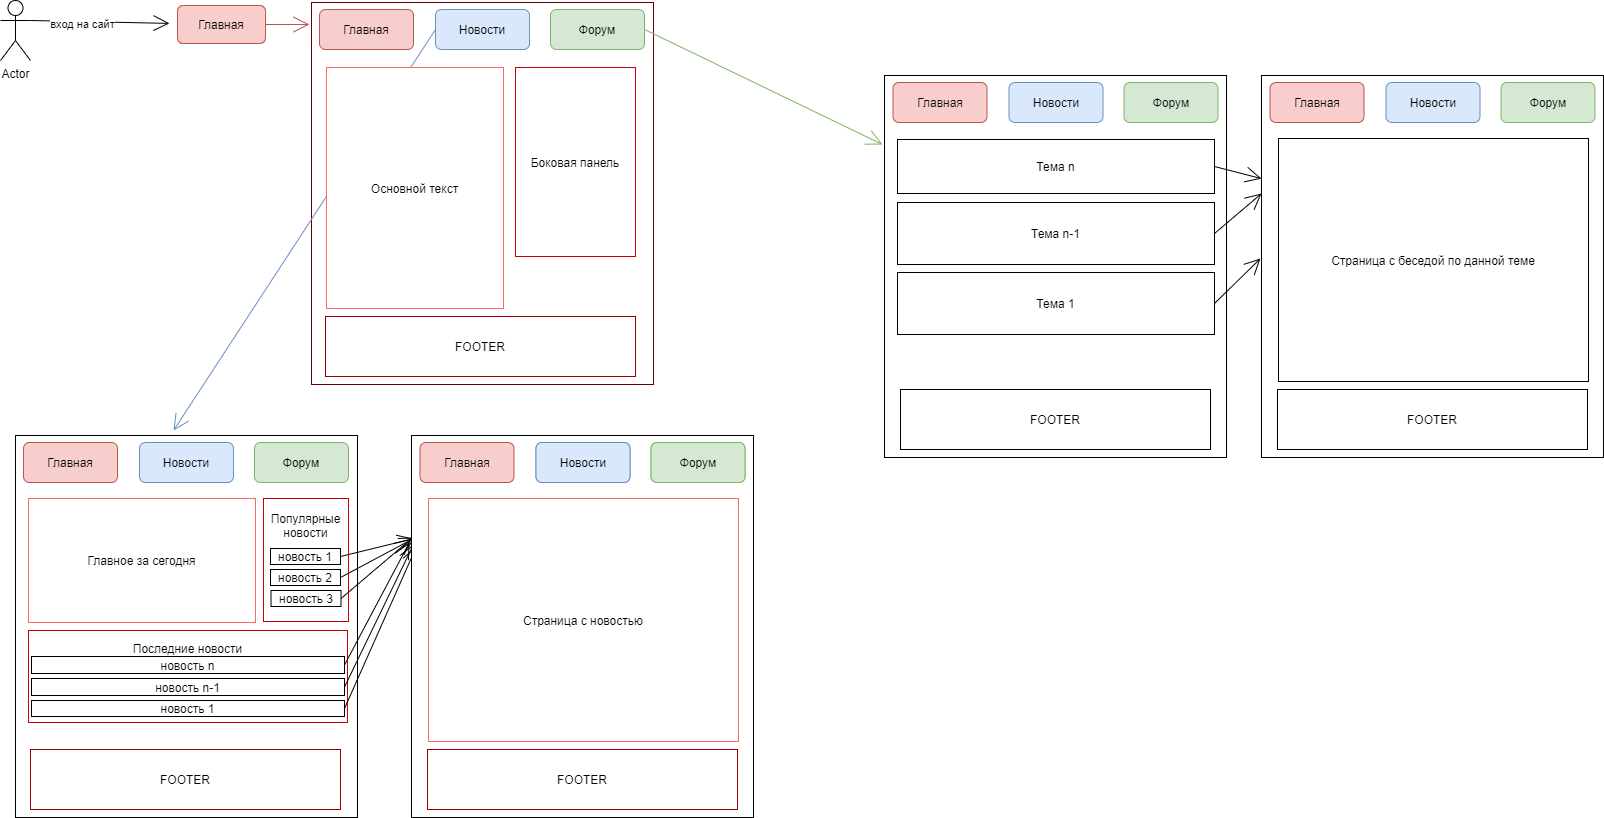

The diagram above was exported from draw.io. Its source (the exported page's mxGraphModel, read from the mxfile embedded in the PNG):
<mxGraphModel dx="2249" dy="1933" grid="0" gridSize="10" guides="1" tooltips="1" connect="1" arrows="1" fold="1" page="1" pageScale="1" pageWidth="827" pageHeight="1169" math="0" shadow="0">
  <root>
    <mxCell id="0" />
    <mxCell id="1" parent="0" />
    <mxCell id="Z32YWCErlfc_Y4S0Vm6A-4" style="edgeStyle=none;curved=1;rounded=0;orthogonalLoop=1;jettySize=auto;html=1;exitX=1;exitY=0.3333333333333333;exitDx=0;exitDy=0;exitPerimeter=0;endArrow=open;startSize=14;endSize=14;sourcePerimeterSpacing=8;targetPerimeterSpacing=8;" parent="1" source="Z32YWCErlfc_Y4S0Vm6A-1" target="Z32YWCErlfc_Y4S0Vm6A-20" edge="1">
      <mxGeometry relative="1" as="geometry">
        <mxPoint x="-667" y="-1143" as="targetPoint" />
      </mxGeometry>
    </mxCell>
    <mxCell id="Z32YWCErlfc_Y4S0Vm6A-8" value="вход на сайт" style="edgeLabel;html=1;align=center;verticalAlign=middle;resizable=0;points=[];" parent="Z32YWCErlfc_Y4S0Vm6A-4" vertex="1" connectable="0">
      <mxGeometry x="-0.2542" y="-2" relative="1" as="geometry">
        <mxPoint as="offset" />
      </mxGeometry>
    </mxCell>
    <mxCell id="Z32YWCErlfc_Y4S0Vm6A-1" value="Actor" style="shape=umlActor;verticalLabelPosition=bottom;verticalAlign=top;html=1;outlineConnect=0;hachureGap=4;pointerEvents=0;" parent="1" vertex="1">
      <mxGeometry x="-821" y="-1165" width="30" height="60" as="geometry" />
    </mxCell>
    <mxCell id="Z32YWCErlfc_Y4S0Vm6A-9" value="" style="rounded=0;whiteSpace=wrap;html=1;hachureGap=4;pointerEvents=0;strokeColor=#660000;" parent="1" vertex="1">
      <mxGeometry x="-510" y="-1163" width="342" height="382" as="geometry" />
    </mxCell>
    <mxCell id="Z32YWCErlfc_Y4S0Vm6A-12" value="Главная" style="rounded=1;whiteSpace=wrap;html=1;hachureGap=4;pointerEvents=0;fillColor=#f8cecc;strokeColor=#b85450;" parent="1" vertex="1">
      <mxGeometry x="-502" y="-1156" width="94" height="40" as="geometry" />
    </mxCell>
    <mxCell id="Z32YWCErlfc_Y4S0Vm6A-14" value="Новости" style="rounded=1;whiteSpace=wrap;html=1;hachureGap=4;pointerEvents=0;fillColor=#dae8fc;strokeColor=#6c8ebf;" parent="1" vertex="1">
      <mxGeometry x="-386" y="-1156" width="94" height="40" as="geometry" />
    </mxCell>
    <mxCell id="Z32YWCErlfc_Y4S0Vm6A-59" style="edgeStyle=none;curved=1;rounded=0;orthogonalLoop=1;jettySize=auto;html=1;exitX=1;exitY=0.5;exitDx=0;exitDy=0;endArrow=open;startSize=14;endSize=14;sourcePerimeterSpacing=8;targetPerimeterSpacing=8;fillColor=#d5e8d4;strokeColor=#82b366;" parent="1" source="Z32YWCErlfc_Y4S0Vm6A-15" edge="1">
      <mxGeometry relative="1" as="geometry">
        <mxPoint x="61" y="-1021" as="targetPoint" />
      </mxGeometry>
    </mxCell>
    <mxCell id="Z32YWCErlfc_Y4S0Vm6A-15" value="Форум" style="rounded=1;whiteSpace=wrap;html=1;hachureGap=4;pointerEvents=0;fillColor=#d5e8d4;strokeColor=#82b366;" parent="1" vertex="1">
      <mxGeometry x="-271" y="-1156" width="94" height="40" as="geometry" />
    </mxCell>
    <mxCell id="Z32YWCErlfc_Y4S0Vm6A-35" style="edgeStyle=none;curved=1;rounded=0;orthogonalLoop=1;jettySize=auto;html=1;exitX=0;exitY=0.5;exitDx=0;exitDy=0;endArrow=open;startSize=14;endSize=14;sourcePerimeterSpacing=8;targetPerimeterSpacing=8;fillColor=#dae8fc;strokeColor=#6c8ebf;entryX=0.462;entryY=-0.013;entryDx=0;entryDy=0;entryPerimeter=0;" parent="1" source="Z32YWCErlfc_Y4S0Vm6A-14" target="Z32YWCErlfc_Y4S0Vm6A-25" edge="1">
      <mxGeometry relative="1" as="geometry">
        <mxPoint x="-771" y="-735" as="targetPoint" />
      </mxGeometry>
    </mxCell>
    <mxCell id="Z32YWCErlfc_Y4S0Vm6A-17" value="Основной текст" style="rounded=0;whiteSpace=wrap;html=1;hachureGap=4;pointerEvents=0;strokeColor=#FF6666;" parent="1" vertex="1">
      <mxGeometry x="-495" y="-1098" width="177" height="241" as="geometry" />
    </mxCell>
    <mxCell id="Z32YWCErlfc_Y4S0Vm6A-18" value="Боковая панель" style="rounded=0;whiteSpace=wrap;html=1;hachureGap=4;pointerEvents=0;strokeColor=#CC0000;" parent="1" vertex="1">
      <mxGeometry x="-306" y="-1098" width="120" height="189" as="geometry" />
    </mxCell>
    <mxCell id="Z32YWCErlfc_Y4S0Vm6A-19" value="FOOTER" style="rounded=0;whiteSpace=wrap;html=1;hachureGap=4;pointerEvents=0;strokeColor=#990000;" parent="1" vertex="1">
      <mxGeometry x="-496" y="-849" width="310" height="60" as="geometry" />
    </mxCell>
    <mxCell id="Z32YWCErlfc_Y4S0Vm6A-32" style="edgeStyle=none;curved=1;rounded=0;orthogonalLoop=1;jettySize=auto;html=1;exitX=1;exitY=0.5;exitDx=0;exitDy=0;endArrow=open;startSize=14;endSize=14;sourcePerimeterSpacing=8;targetPerimeterSpacing=8;fillColor=#f8cecc;strokeColor=#b85450;" parent="1" source="Z32YWCErlfc_Y4S0Vm6A-20" edge="1">
      <mxGeometry relative="1" as="geometry">
        <mxPoint x="-512" y="-1141" as="targetPoint" />
      </mxGeometry>
    </mxCell>
    <mxCell id="Z32YWCErlfc_Y4S0Vm6A-20" value="Главная" style="rounded=1;whiteSpace=wrap;html=1;hachureGap=4;pointerEvents=0;fillColor=#f8cecc;strokeColor=#b85450;" parent="1" vertex="1">
      <mxGeometry x="-644" y="-1160" width="88" height="38" as="geometry" />
    </mxCell>
    <mxCell id="Z32YWCErlfc_Y4S0Vm6A-25" value="" style="rounded=0;whiteSpace=wrap;html=1;hachureGap=4;pointerEvents=0;" parent="1" vertex="1">
      <mxGeometry x="-806" y="-730" width="342" height="382" as="geometry" />
    </mxCell>
    <mxCell id="Z32YWCErlfc_Y4S0Vm6A-26" value="Главная" style="rounded=1;whiteSpace=wrap;html=1;hachureGap=4;pointerEvents=0;fillColor=#f8cecc;strokeColor=#b85450;" parent="1" vertex="1">
      <mxGeometry x="-798" y="-723" width="94" height="40" as="geometry" />
    </mxCell>
    <mxCell id="Z32YWCErlfc_Y4S0Vm6A-27" value="Новости" style="rounded=1;whiteSpace=wrap;html=1;hachureGap=4;pointerEvents=0;fillColor=#dae8fc;strokeColor=#6c8ebf;" parent="1" vertex="1">
      <mxGeometry x="-682" y="-723" width="94" height="40" as="geometry" />
    </mxCell>
    <mxCell id="Z32YWCErlfc_Y4S0Vm6A-28" value="Форум" style="rounded=1;whiteSpace=wrap;html=1;hachureGap=4;pointerEvents=0;fillColor=#d5e8d4;strokeColor=#82b366;" parent="1" vertex="1">
      <mxGeometry x="-567" y="-723" width="94" height="40" as="geometry" />
    </mxCell>
    <mxCell id="Z32YWCErlfc_Y4S0Vm6A-34" value="FOOTER" style="rounded=0;whiteSpace=wrap;html=1;hachureGap=4;pointerEvents=0;strokeColor=#990000;" parent="1" vertex="1">
      <mxGeometry x="-791" y="-416" width="310" height="60" as="geometry" />
    </mxCell>
    <mxCell id="Z32YWCErlfc_Y4S0Vm6A-36" value="Главное за сегодня" style="rounded=0;whiteSpace=wrap;html=1;hachureGap=4;pointerEvents=0;strokeColor=#FF6666;" parent="1" vertex="1">
      <mxGeometry x="-793" y="-667" width="227" height="124" as="geometry" />
    </mxCell>
    <mxCell id="Z32YWCErlfc_Y4S0Vm6A-38" value="Популярные новости&lt;br&gt;&lt;br&gt;&lt;br&gt;&lt;br&gt;&lt;br&gt;&lt;br&gt;" style="rounded=0;whiteSpace=wrap;html=1;hachureGap=4;pointerEvents=0;strokeColor=#CC0000;" parent="1" vertex="1">
      <mxGeometry x="-558" y="-667" width="85" height="123" as="geometry" />
    </mxCell>
    <mxCell id="Z32YWCErlfc_Y4S0Vm6A-48" style="edgeStyle=none;curved=1;rounded=0;orthogonalLoop=1;jettySize=auto;html=1;exitX=1;exitY=0.5;exitDx=0;exitDy=0;entryX=0.006;entryY=0.27;entryDx=0;entryDy=0;entryPerimeter=0;endArrow=open;startSize=14;endSize=14;sourcePerimeterSpacing=8;targetPerimeterSpacing=8;" parent="1" source="Z32YWCErlfc_Y4S0Vm6A-39" target="Z32YWCErlfc_Y4S0Vm6A-47" edge="1">
      <mxGeometry relative="1" as="geometry" />
    </mxCell>
    <mxCell id="Z32YWCErlfc_Y4S0Vm6A-39" value="&lt;span style=&quot;color: rgba(0 , 0 , 0 , 0) ; font-family: monospace ; font-size: 0px&quot;&gt;%3CmxGraphModel%3E%3Croot%3E%3CmxCell%20id%3D%220%22%2F%3E%3CmxCell%20id%3D%221%22%20parent%3D%220%22%2F%3E%3CmxCell%20id%3D%222%22%20value%3D%22%D0%BD%D0%BE%D0%B2%D0%BE%D1%81%D1%82%D1%8C%203%22%20style%3D%22rounded%3D1%3BwhiteSpace%3Dwrap%3Bhtml%3D1%3Bsketch%3D0%3BhachureGap%3D4%3BpointerEvents%3D0%3BfontColor%3D%23E4FDE1%3BstrokeColor%3D%23028090%3BfillColor%3D%23F45B69%3B%22%20vertex%3D%221%22%20parent%3D%221%22%3E%3CmxGeometry%20x%3D%22134%22%20y%3D%22445%22%20width%3D%2279%22%20height%3D%2242%22%20as%3D%22geometry%22%2F%3E%3C%2FmxCell%3E%3C%2Froot%3E%3C%2FmxGraphModel%3E&lt;/span&gt;новость 1" style="rounded=0;whiteSpace=wrap;html=1;hachureGap=4;pointerEvents=0;" parent="1" vertex="1">
      <mxGeometry x="-551" y="-617" width="70" height="16" as="geometry" />
    </mxCell>
    <mxCell id="Z32YWCErlfc_Y4S0Vm6A-49" style="edgeStyle=none;curved=1;rounded=0;orthogonalLoop=1;jettySize=auto;html=1;exitX=1;exitY=0.5;exitDx=0;exitDy=0;endArrow=open;startSize=14;endSize=14;sourcePerimeterSpacing=8;targetPerimeterSpacing=8;" parent="1" source="Z32YWCErlfc_Y4S0Vm6A-40" edge="1">
      <mxGeometry relative="1" as="geometry">
        <mxPoint x="-406" y="-628" as="targetPoint" />
      </mxGeometry>
    </mxCell>
    <mxCell id="Z32YWCErlfc_Y4S0Vm6A-40" value="&lt;span style=&quot;color: rgba(0 , 0 , 0 , 0) ; font-family: monospace ; font-size: 0px&quot;&gt;%3CmxGraphModel%3E%3Croot%3E%3CmxCell%20id%3D%220%22%2F%3E%3CmxCell%20id%3D%221%22%20parent%3D%220%22%2F%3E%3CmxCell%20id%3D%222%22%20value%3D%22%D0%BD%D0%BE%D0%B2%D0%BE%D1%81%D1%82%D1%8C%203%22%20style%3D%22rounded%3D1%3BwhiteSpace%3Dwrap%3Bhtml%3D1%3Bsketch%3D0%3BhachureGap%3D4%3BpointerEvents%3D0%3BfontColor%3D%23E4FDE1%3BstrokeColor%3D%23028090%3BfillColor%3D%23F45B69%3B%22%20vertex%3D%221%22%20parent%3D%221%22%3E%3CmxGeometry%20x%3D%22134%22%20y%3D%22445%22%20width%3D%2279%22%20height%3D%2242%22%20as%3D%22geometry%22%2F%3E%3C%2FmxCell%3E%3C%2Froot%3E%3C%2FmxGraphModel%3E&lt;/span&gt;новость 2" style="rounded=0;whiteSpace=wrap;html=1;hachureGap=4;pointerEvents=0;" parent="1" vertex="1">
      <mxGeometry x="-551" y="-596" width="70" height="16" as="geometry" />
    </mxCell>
    <mxCell id="Z32YWCErlfc_Y4S0Vm6A-50" style="edgeStyle=none;curved=1;rounded=0;orthogonalLoop=1;jettySize=auto;html=1;exitX=1;exitY=0.5;exitDx=0;exitDy=0;entryX=0;entryY=0.27;entryDx=0;entryDy=0;entryPerimeter=0;endArrow=open;startSize=14;endSize=14;sourcePerimeterSpacing=8;targetPerimeterSpacing=8;" parent="1" source="Z32YWCErlfc_Y4S0Vm6A-41" target="Z32YWCErlfc_Y4S0Vm6A-47" edge="1">
      <mxGeometry relative="1" as="geometry" />
    </mxCell>
    <mxCell id="Z32YWCErlfc_Y4S0Vm6A-41" value="&lt;span style=&quot;color: rgba(0 , 0 , 0 , 0) ; font-family: monospace ; font-size: 0px&quot;&gt;%3CmxGraphModel%3E%3Croot%3E%3CmxCell%20id%3D%220%22%2F%3E%3CmxCell%20id%3D%221%22%20parent%3D%220%22%2F%3E%3CmxCell%20id%3D%222%22%20value%3D%22%D0%BD%D0%BE%D0%B2%D0%BE%D1%81%D1%82%D1%8C%203%22%20style%3D%22rounded%3D1%3BwhiteSpace%3Dwrap%3Bhtml%3D1%3Bsketch%3D0%3BhachureGap%3D4%3BpointerEvents%3D0%3BfontColor%3D%23E4FDE1%3BstrokeColor%3D%23028090%3BfillColor%3D%23F45B69%3B%22%20vertex%3D%221%22%20parent%3D%221%22%3E%3CmxGeometry%20x%3D%22134%22%20y%3D%22445%22%20width%3D%2279%22%20height%3D%2242%22%20as%3D%22geometry%22%2F%3E%3C%2FmxCell%3E%3C%2Froot%3E%3C%2FmxGraphModel%3E&lt;/span&gt;новость 3" style="rounded=0;whiteSpace=wrap;html=1;hachureGap=4;pointerEvents=0;" parent="1" vertex="1">
      <mxGeometry x="-550.5" y="-575" width="70" height="16" as="geometry" />
    </mxCell>
    <mxCell id="Z32YWCErlfc_Y4S0Vm6A-42" value="Последние новости&lt;br&gt;&lt;br&gt;&lt;br&gt;&lt;br&gt;&lt;br&gt;" style="rounded=0;whiteSpace=wrap;html=1;hachureGap=4;pointerEvents=0;strokeColor=#CC0000;" parent="1" vertex="1">
      <mxGeometry x="-793" y="-535" width="319" height="92" as="geometry" />
    </mxCell>
    <mxCell id="Z32YWCErlfc_Y4S0Vm6A-51" style="edgeStyle=none;curved=1;rounded=0;orthogonalLoop=1;jettySize=auto;html=1;exitX=1;exitY=0.5;exitDx=0;exitDy=0;entryX=-0.006;entryY=0.28;entryDx=0;entryDy=0;entryPerimeter=0;endArrow=open;startSize=14;endSize=14;sourcePerimeterSpacing=8;targetPerimeterSpacing=8;" parent="1" source="Z32YWCErlfc_Y4S0Vm6A-43" target="Z32YWCErlfc_Y4S0Vm6A-47" edge="1">
      <mxGeometry relative="1" as="geometry" />
    </mxCell>
    <mxCell id="Z32YWCErlfc_Y4S0Vm6A-43" value="новость n" style="rounded=0;whiteSpace=wrap;html=1;hachureGap=4;pointerEvents=0;" parent="1" vertex="1">
      <mxGeometry x="-790" y="-509" width="313" height="17" as="geometry" />
    </mxCell>
    <mxCell id="Z32YWCErlfc_Y4S0Vm6A-52" style="edgeStyle=none;curved=1;rounded=0;orthogonalLoop=1;jettySize=auto;html=1;exitX=1;exitY=0.5;exitDx=0;exitDy=0;entryX=0.006;entryY=0.285;entryDx=0;entryDy=0;entryPerimeter=0;endArrow=open;startSize=14;endSize=14;sourcePerimeterSpacing=8;targetPerimeterSpacing=8;" parent="1" source="Z32YWCErlfc_Y4S0Vm6A-44" target="Z32YWCErlfc_Y4S0Vm6A-47" edge="1">
      <mxGeometry relative="1" as="geometry" />
    </mxCell>
    <mxCell id="Z32YWCErlfc_Y4S0Vm6A-44" value="новость n-1" style="rounded=0;whiteSpace=wrap;html=1;hachureGap=4;pointerEvents=0;" parent="1" vertex="1">
      <mxGeometry x="-790" y="-487" width="313" height="17" as="geometry" />
    </mxCell>
    <mxCell id="Z32YWCErlfc_Y4S0Vm6A-53" style="edgeStyle=none;curved=1;rounded=0;orthogonalLoop=1;jettySize=auto;html=1;exitX=1;exitY=0.5;exitDx=0;exitDy=0;endArrow=open;startSize=14;endSize=14;sourcePerimeterSpacing=8;targetPerimeterSpacing=8;" parent="1" source="Z32YWCErlfc_Y4S0Vm6A-45" edge="1">
      <mxGeometry relative="1" as="geometry">
        <mxPoint x="-405" y="-619" as="targetPoint" />
      </mxGeometry>
    </mxCell>
    <mxCell id="Z32YWCErlfc_Y4S0Vm6A-45" value="новость 1" style="rounded=0;whiteSpace=wrap;html=1;hachureGap=4;pointerEvents=0;" parent="1" vertex="1">
      <mxGeometry x="-790" y="-465" width="313" height="16" as="geometry" />
    </mxCell>
    <mxCell id="Z32YWCErlfc_Y4S0Vm6A-47" value="" style="rounded=0;whiteSpace=wrap;html=1;hachureGap=4;pointerEvents=0;" parent="1" vertex="1">
      <mxGeometry x="-410" y="-730" width="342" height="382" as="geometry" />
    </mxCell>
    <mxCell id="Z32YWCErlfc_Y4S0Vm6A-54" value="Главная" style="rounded=1;whiteSpace=wrap;html=1;hachureGap=4;pointerEvents=0;fillColor=#f8cecc;strokeColor=#b85450;" parent="1" vertex="1">
      <mxGeometry x="-401.5" y="-723" width="94" height="40" as="geometry" />
    </mxCell>
    <mxCell id="Z32YWCErlfc_Y4S0Vm6A-55" value="Новости" style="rounded=1;whiteSpace=wrap;html=1;hachureGap=4;pointerEvents=0;fillColor=#dae8fc;strokeColor=#6c8ebf;" parent="1" vertex="1">
      <mxGeometry x="-285.5" y="-723" width="94" height="40" as="geometry" />
    </mxCell>
    <mxCell id="Z32YWCErlfc_Y4S0Vm6A-56" value="Форум" style="rounded=1;whiteSpace=wrap;html=1;hachureGap=4;pointerEvents=0;fillColor=#d5e8d4;strokeColor=#82b366;" parent="1" vertex="1">
      <mxGeometry x="-170.5" y="-723" width="94" height="40" as="geometry" />
    </mxCell>
    <mxCell id="Z32YWCErlfc_Y4S0Vm6A-57" value="Страница с новостью" style="rounded=0;whiteSpace=wrap;html=1;hachureGap=4;pointerEvents=0;" parent="1" vertex="1">
      <mxGeometry x="-393" y="-667" width="310" height="243" as="geometry" />
    </mxCell>
    <mxCell id="Z32YWCErlfc_Y4S0Vm6A-58" value="FOOTER" style="rounded=0;whiteSpace=wrap;html=1;hachureGap=4;pointerEvents=0;strokeColor=#990000;" parent="1" vertex="1">
      <mxGeometry x="-394" y="-416" width="310" height="60" as="geometry" />
    </mxCell>
    <mxCell id="Z32YWCErlfc_Y4S0Vm6A-61" value="" style="rounded=0;whiteSpace=wrap;html=1;hachureGap=4;pointerEvents=0;" parent="1" vertex="1">
      <mxGeometry x="63" y="-1090" width="342" height="382" as="geometry" />
    </mxCell>
    <mxCell id="Z32YWCErlfc_Y4S0Vm6A-62" value="Главная" style="rounded=1;whiteSpace=wrap;html=1;hachureGap=4;pointerEvents=0;fillColor=#f8cecc;strokeColor=#b85450;" parent="1" vertex="1">
      <mxGeometry x="71.5" y="-1083" width="94" height="40" as="geometry" />
    </mxCell>
    <mxCell id="Z32YWCErlfc_Y4S0Vm6A-63" value="Новости" style="rounded=1;whiteSpace=wrap;html=1;hachureGap=4;pointerEvents=0;fillColor=#dae8fc;strokeColor=#6c8ebf;" parent="1" vertex="1">
      <mxGeometry x="187.5" y="-1083" width="94" height="40" as="geometry" />
    </mxCell>
    <mxCell id="Z32YWCErlfc_Y4S0Vm6A-64" value="Форум" style="rounded=1;whiteSpace=wrap;html=1;hachureGap=4;pointerEvents=0;fillColor=#d5e8d4;strokeColor=#82b366;" parent="1" vertex="1">
      <mxGeometry x="302.5" y="-1083" width="94" height="40" as="geometry" />
    </mxCell>
    <mxCell id="Z32YWCErlfc_Y4S0Vm6A-80" style="edgeStyle=none;curved=1;rounded=0;orthogonalLoop=1;jettySize=auto;html=1;exitX=1;exitY=0.5;exitDx=0;exitDy=0;entryX=0;entryY=0.27;entryDx=0;entryDy=0;entryPerimeter=0;endArrow=open;startSize=14;endSize=14;sourcePerimeterSpacing=8;targetPerimeterSpacing=8;" parent="1" source="Z32YWCErlfc_Y4S0Vm6A-65" target="Z32YWCErlfc_Y4S0Vm6A-74" edge="1">
      <mxGeometry relative="1" as="geometry" />
    </mxCell>
    <mxCell id="Z32YWCErlfc_Y4S0Vm6A-65" value="Тема n" style="rounded=0;whiteSpace=wrap;html=1;hachureGap=4;pointerEvents=0;" parent="1" vertex="1">
      <mxGeometry x="76" y="-1026" width="317" height="54" as="geometry" />
    </mxCell>
    <mxCell id="Z32YWCErlfc_Y4S0Vm6A-66" value="FOOTER" style="rounded=0;whiteSpace=wrap;html=1;hachureGap=4;pointerEvents=0;" parent="1" vertex="1">
      <mxGeometry x="79" y="-776" width="310" height="60" as="geometry" />
    </mxCell>
    <mxCell id="Z32YWCErlfc_Y4S0Vm6A-81" style="edgeStyle=none;curved=1;rounded=0;orthogonalLoop=1;jettySize=auto;html=1;exitX=1;exitY=0.5;exitDx=0;exitDy=0;entryX=0;entryY=0.309;entryDx=0;entryDy=0;entryPerimeter=0;endArrow=open;startSize=14;endSize=14;sourcePerimeterSpacing=8;targetPerimeterSpacing=8;" parent="1" source="Z32YWCErlfc_Y4S0Vm6A-67" target="Z32YWCErlfc_Y4S0Vm6A-74" edge="1">
      <mxGeometry relative="1" as="geometry" />
    </mxCell>
    <mxCell id="Z32YWCErlfc_Y4S0Vm6A-67" value="Тема n-1" style="rounded=0;whiteSpace=wrap;html=1;hachureGap=4;pointerEvents=0;" parent="1" vertex="1">
      <mxGeometry x="76" y="-963" width="317" height="62" as="geometry" />
    </mxCell>
    <mxCell id="Z32YWCErlfc_Y4S0Vm6A-82" style="edgeStyle=none;curved=1;rounded=0;orthogonalLoop=1;jettySize=auto;html=1;exitX=1;exitY=0.5;exitDx=0;exitDy=0;endArrow=open;startSize=14;endSize=14;sourcePerimeterSpacing=8;targetPerimeterSpacing=8;entryX=-0.003;entryY=0.479;entryDx=0;entryDy=0;entryPerimeter=0;" parent="1" source="Z32YWCErlfc_Y4S0Vm6A-68" target="Z32YWCErlfc_Y4S0Vm6A-74" edge="1">
      <mxGeometry relative="1" as="geometry">
        <mxPoint x="436" y="-919" as="targetPoint" />
      </mxGeometry>
    </mxCell>
    <mxCell id="Z32YWCErlfc_Y4S0Vm6A-68" value="Тема 1" style="rounded=0;whiteSpace=wrap;html=1;hachureGap=4;pointerEvents=0;" parent="1" vertex="1">
      <mxGeometry x="76" y="-893" width="317" height="62" as="geometry" />
    </mxCell>
    <mxCell id="Z32YWCErlfc_Y4S0Vm6A-71" value="Страница с новостью" style="rounded=0;whiteSpace=wrap;html=1;hachureGap=4;pointerEvents=0;strokeColor=#FF6666;" parent="1" vertex="1">
      <mxGeometry x="-393" y="-667" width="310" height="243" as="geometry" />
    </mxCell>
    <mxCell id="Z32YWCErlfc_Y4S0Vm6A-72" value="Форум" style="rounded=1;whiteSpace=wrap;html=1;hachureGap=4;pointerEvents=0;fillColor=#d5e8d4;strokeColor=#82b366;" parent="1" vertex="1">
      <mxGeometry x="-170.5" y="-723" width="94" height="40" as="geometry" />
    </mxCell>
    <mxCell id="Z32YWCErlfc_Y4S0Vm6A-73" value="Новости" style="rounded=1;whiteSpace=wrap;html=1;hachureGap=4;pointerEvents=0;fillColor=#dae8fc;strokeColor=#6c8ebf;" parent="1" vertex="1">
      <mxGeometry x="-285.5" y="-723" width="94" height="40" as="geometry" />
    </mxCell>
    <mxCell id="Z32YWCErlfc_Y4S0Vm6A-74" value="" style="rounded=0;whiteSpace=wrap;html=1;hachureGap=4;pointerEvents=0;" parent="1" vertex="1">
      <mxGeometry x="440" y="-1090" width="342" height="382" as="geometry" />
    </mxCell>
    <mxCell id="Z32YWCErlfc_Y4S0Vm6A-75" value="Главная" style="rounded=1;whiteSpace=wrap;html=1;hachureGap=4;pointerEvents=0;fillColor=#f8cecc;strokeColor=#b85450;" parent="1" vertex="1">
      <mxGeometry x="448.5" y="-1083" width="94" height="40" as="geometry" />
    </mxCell>
    <mxCell id="Z32YWCErlfc_Y4S0Vm6A-76" value="FOOTER" style="rounded=0;whiteSpace=wrap;html=1;hachureGap=4;pointerEvents=0;" parent="1" vertex="1">
      <mxGeometry x="456" y="-776" width="310" height="60" as="geometry" />
    </mxCell>
    <mxCell id="Z32YWCErlfc_Y4S0Vm6A-77" value="Страница с беседой по данной теме" style="rounded=0;whiteSpace=wrap;html=1;hachureGap=4;pointerEvents=0;" parent="1" vertex="1">
      <mxGeometry x="457" y="-1027" width="310" height="243" as="geometry" />
    </mxCell>
    <mxCell id="Z32YWCErlfc_Y4S0Vm6A-78" value="Форум" style="rounded=1;whiteSpace=wrap;html=1;hachureGap=4;pointerEvents=0;fillColor=#d5e8d4;strokeColor=#82b366;" parent="1" vertex="1">
      <mxGeometry x="679.5" y="-1083" width="94" height="40" as="geometry" />
    </mxCell>
    <mxCell id="Z32YWCErlfc_Y4S0Vm6A-79" value="Новости" style="rounded=1;whiteSpace=wrap;html=1;hachureGap=4;pointerEvents=0;fillColor=#dae8fc;strokeColor=#6c8ebf;" parent="1" vertex="1">
      <mxGeometry x="564.5" y="-1083" width="94" height="40" as="geometry" />
    </mxCell>
  </root>
</mxGraphModel>